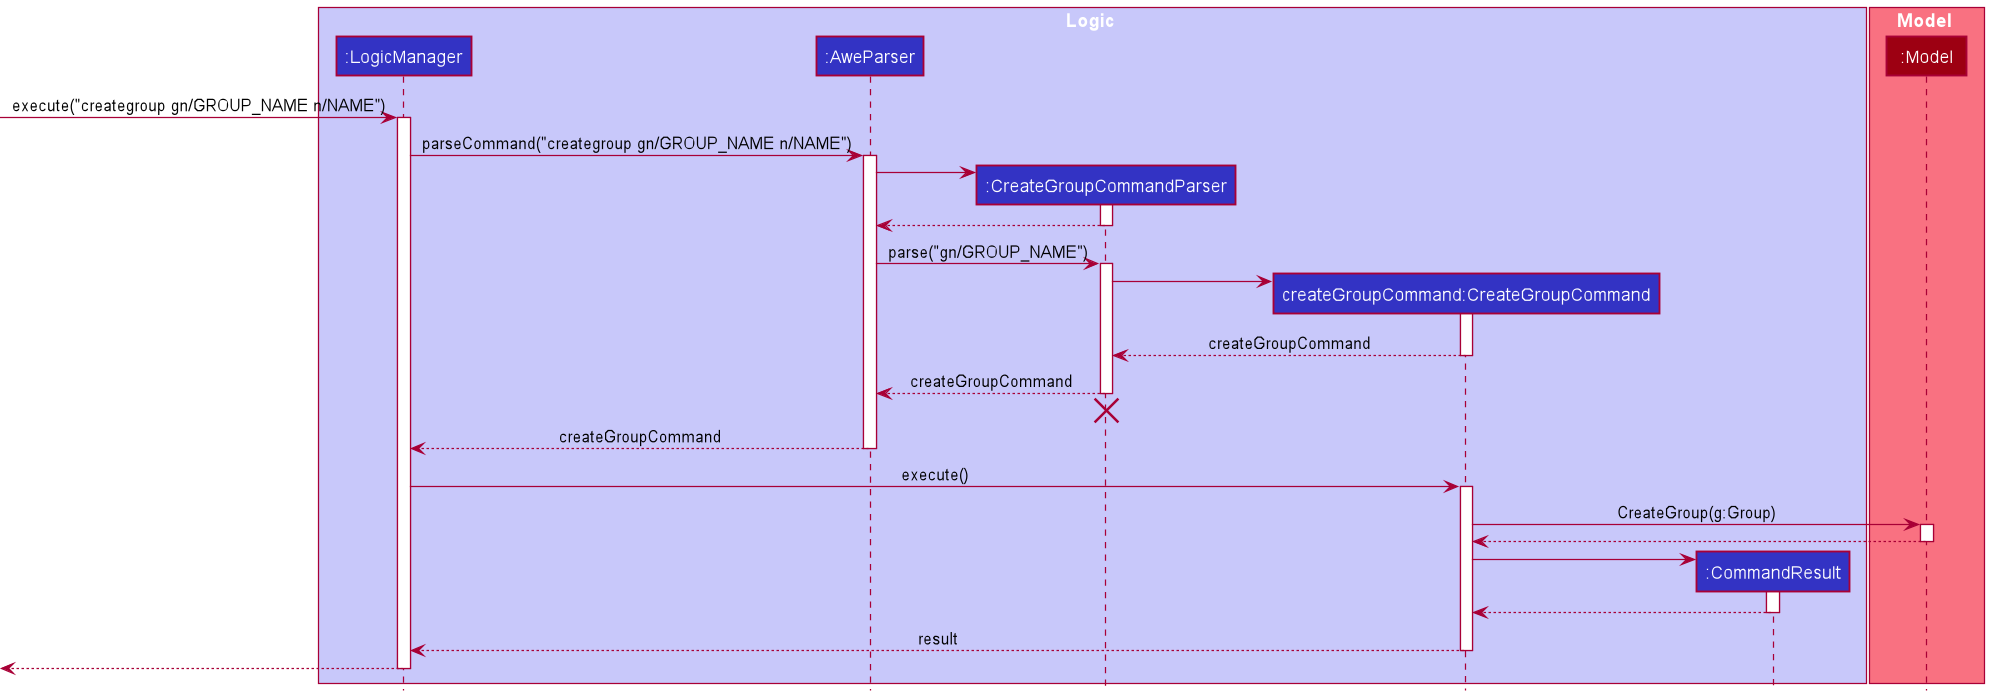

The diagram above was rendered by PlantUML. Its source (embedded in the PNG):
@startuml
!include style.puml

box Logic LOGIC_COLOR_T1
participant ":LogicManager" as LogicManager LOGIC_COLOR
participant ":AweParser" as AweParser LOGIC_COLOR
participant ":CreateGroupCommandParser" as CreateGroupCommandParser LOGIC_COLOR
participant "createGroupCommand:CreateGroupCommand" as CreateGroupCommand LOGIC_COLOR
participant ":CommandResult" as CommandResult LOGIC_COLOR
end box

box Model MODEL_COLOR_T1
participant ":Model" as Model MODEL_COLOR
end box

[-> LogicManager : execute("creategroup gn/GROUP_NAME n/NAME")
activate LogicManager

LogicManager -> AweParser : parseCommand("creategroup gn/GROUP_NAME n/NAME")
activate AweParser

create CreateGroupCommandParser
AweParser -> CreateGroupCommandParser
activate CreateGroupCommandParser

CreateGroupCommandParser --> AweParser
deactivate CreateGroupCommandParser

AweParser -> CreateGroupCommandParser : parse("gn/GROUP_NAME")
activate CreateGroupCommandParser

create CreateGroupCommand
CreateGroupCommandParser -> CreateGroupCommand
activate CreateGroupCommand

CreateGroupCommand --> CreateGroupCommandParser : createGroupCommand
deactivate CreateGroupCommand

CreateGroupCommandParser --> AweParser : createGroupCommand
deactivate CreateGroupCommandParser
'Hidden arrow to position the destroy marker below the end of the activation bar.
CreateGroupCommandParser -[hidden]-> AweParser
destroy CreateGroupCommandParser

AweParser --> LogicManager : createGroupCommand
deactivate AweParser

LogicManager -> CreateGroupCommand : execute()
activate CreateGroupCommand

CreateGroupCommand -> Model : CreateGroup(g:Group)
activate Model

Model --> CreateGroupCommand
deactivate Model

create CommandResult
CreateGroupCommand -> CommandResult
activate CommandResult

CommandResult --> CreateGroupCommand
deactivate CommandResult

CreateGroupCommand --> LogicManager : result
deactivate CreateGroupCommand

[<--LogicManager
deactivate LogicManager
@enduml